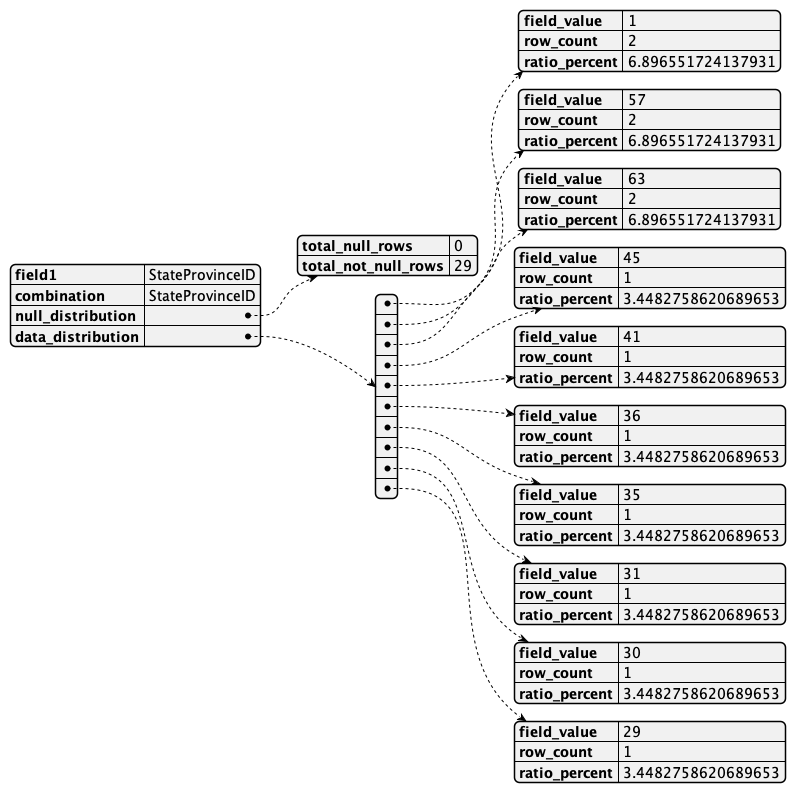

The diagram above was rendered by PlantUML. Its source (embedded in the PNG):
@startjson
{
    "field1": "StateProvinceID",
    "combination": "StateProvinceID",
    "null_distribution": {
        "total_null_rows": 0,
        "total_not_null_rows": 29
    },
    "data_distribution": [
        {
            "field_value": "1",
            "row_count": 2,
            "ratio_percent": 6.896551724137931
        },
        {
            "field_value": "57",
            "row_count": 2,
            "ratio_percent": 6.896551724137931
        },
        {
            "field_value": "63",
            "row_count": 2,
            "ratio_percent": 6.896551724137931
        },
        {
            "field_value": "45",
            "row_count": 1,
            "ratio_percent": 3.4482758620689653
        },
        {
            "field_value": "41",
            "row_count": 1,
            "ratio_percent": 3.4482758620689653
        },
        {
            "field_value": "36",
            "row_count": 1,
            "ratio_percent": 3.4482758620689653
        },
        {
            "field_value": "35",
            "row_count": 1,
            "ratio_percent": 3.4482758620689653
        },
        {
            "field_value": "31",
            "row_count": 1,
            "ratio_percent": 3.4482758620689653
        },
        {
            "field_value": "30",
            "row_count": 1,
            "ratio_percent": 3.4482758620689653
        },
        {
            "field_value": "29",
            "row_count": 1,
            "ratio_percent": 3.4482758620689653
        }
    ]
}
@endjson